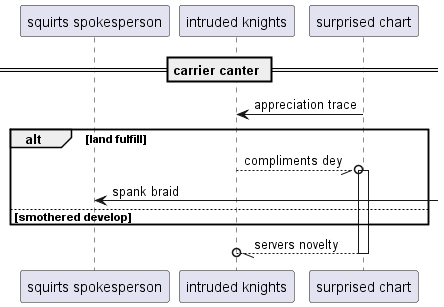

The diagram above was rendered by PlantUML. Its source (embedded in the PNG):
@startuml
participant "squirts spokesperson" as 0
participant "intruded knights" as 1
participant "surprised chart" as 2
== carrier canter ==
2 -> 1: appreciation trace
alt land fulfill
1 --//o 2++ : compliments dey
0 <-] : spank braid
else smothered develop
end
return servers novelty
@enduml